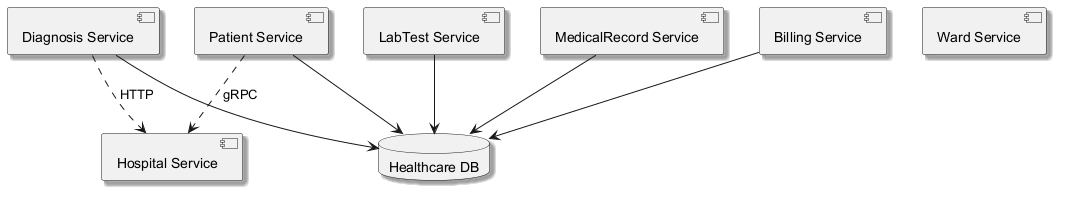

The diagram above was rendered by PlantUML. Its source (embedded in the PNG):
@startuml
skinparam backgroundColor #FFFFFF
skinparam classBackgroundColor #E8F4FA
skinparam classBorderColor #2C7DA0
skinparam shadowing true
component "MedicalRecord Service" as C_MedicalRecordService
component "Diagnosis Service" as C_DiagnosisService
component "Ward Service" as C_WardService
component "Patient Service" as C_PatientService
component "Billing Service" as C_BillingService
component "Hospital Service" as C_HospitalService
component "LabTest Service" as C_LabTestService
database "Healthcare DB" as DB_healthcare
C_MedicalRecordService --> DB_healthcare
C_DiagnosisService --> DB_healthcare
C_PatientService --> DB_healthcare
C_BillingService --> DB_healthcare
C_LabTestService --> DB_healthcare
C_PatientService ..> C_HospitalService : gRPC
C_DiagnosisService ..> C_HospitalService : HTTP
@enduml